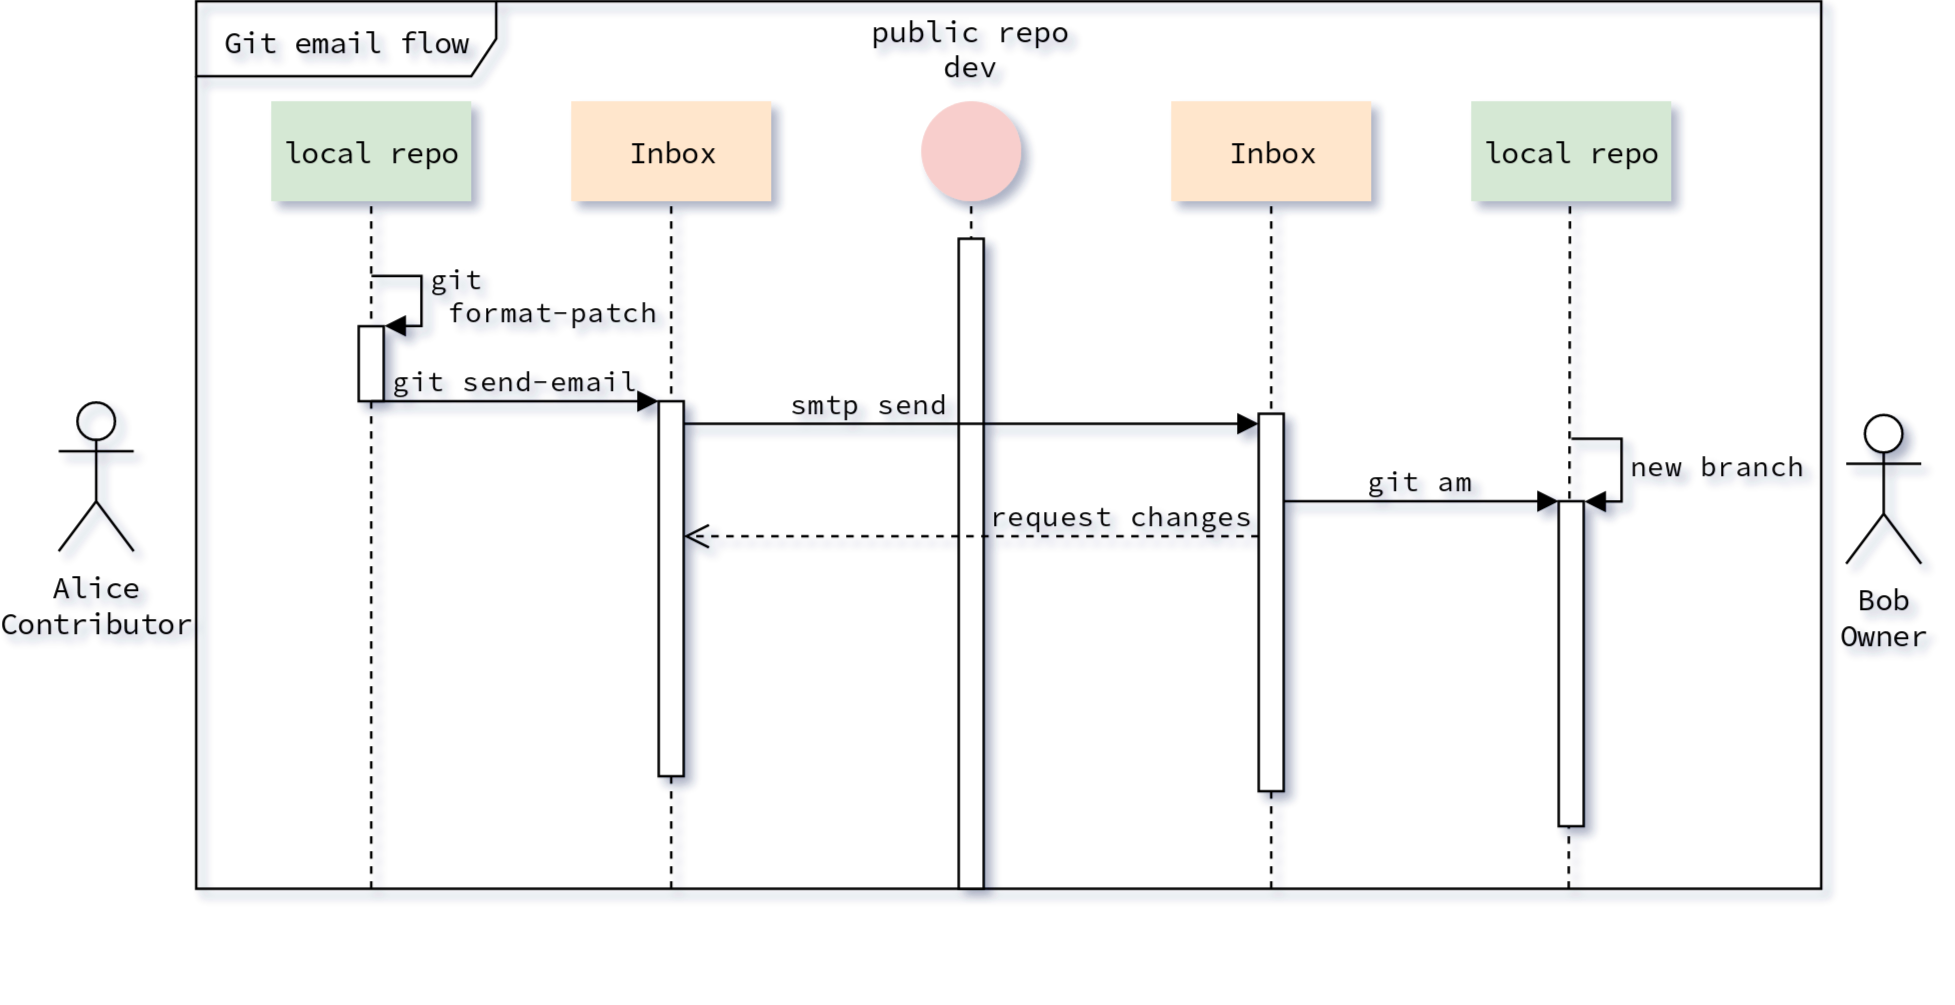

The diagram above was exported from draw.io. Its source (the exported page's mxGraphModel, read from the mxfile embedded in the PNG):
<mxGraphModel dx="797" dy="441" grid="1" gridSize="5" guides="1" tooltips="1" connect="0" arrows="1" fold="1" page="1" pageScale="1" pageWidth="1169" pageHeight="827" math="0" shadow="0">
  <root>
    <mxCell id="0" />
    <mxCell id="1" style="locked=1;" parent="0" />
    <mxCell id="x0iWDiSkapKLMgndxWj6-46" value="" style="endArrow=none;dashed=1;html=1;labelBackgroundColor=none;" parent="1" edge="1">
      <mxGeometry width="50" height="50" relative="1" as="geometry">
        <mxPoint x="160" y="375" as="sourcePoint" />
        <mxPoint x="160" y="100" as="targetPoint" />
      </mxGeometry>
    </mxCell>
    <mxCell id="x0iWDiSkapKLMgndxWj6-7" value="&lt;span style=&quot;background-color: transparent&quot;&gt;Git email flow&lt;/span&gt;" style="shape=umlFrame;whiteSpace=wrap;html=1;width=120;height=30;swimlaneFillColor=none;backgroundColor=#efefef;fillcolor=#efefef;labelBackgroundColor=none;fillColor=none;" parent="1" vertex="1">
      <mxGeometry x="90" y="20" width="650" height="355" as="geometry" />
    </mxCell>
    <mxCell id="x0iWDiSkapKLMgndxWj6-1" value="&lt;div&gt;&lt;span style=&quot;&quot;&gt;Bob&lt;/span&gt;&lt;/div&gt;&lt;div&gt;&lt;span style=&quot;&quot;&gt;Owner&lt;br&gt;&lt;/span&gt;&lt;/div&gt;" style="shape=umlActor;verticalLabelPosition=bottom;labelBackgroundColor=none;verticalAlign=top;html=1;outlineConnect=0;" parent="1" vertex="1">
      <mxGeometry x="750" y="185" width="30" height="60" as="geometry" />
    </mxCell>
    <mxCell id="x0iWDiSkapKLMgndxWj6-2" value="&lt;div align=&quot;center&quot;&gt;&lt;span style=&quot;&quot;&gt;Alice&lt;/span&gt;&lt;/div&gt;&lt;div align=&quot;center&quot;&gt;&lt;span style=&quot;&quot;&gt;Contributor&lt;br&gt;&lt;/span&gt;&lt;/div&gt;" style="shape=umlActor;verticalLabelPosition=bottom;labelBackgroundColor=none;verticalAlign=top;html=1;outlineConnect=0;fillColor=none;" parent="1" vertex="1">
      <mxGeometry x="35" y="180" width="30" height="60" as="geometry" />
    </mxCell>
    <mxCell id="x0iWDiSkapKLMgndxWj6-3" value="local repo" style="shape=umlLifeline;perimeter=lifelinePerimeter;whiteSpace=wrap;html=1;container=0;collapsible=0;recursiveResize=0;outlineConnect=0;strokeColor=none;fillColor=#d5e8d4;connectable=0;" parent="1" vertex="1">
      <mxGeometry x="120" y="60" width="80" height="350" as="geometry" />
    </mxCell>
    <mxCell id="x0iWDiSkapKLMgndxWj6-41" value="public repo&#10;dev&#10;" style="text;align=center;fontStyle=0;verticalAlign=middle;spacingLeft=3;spacingRight=3;strokeColor=none;rotatable=0;points=[[0,0.5],[1,0.5]];portConstraint=eastwest;fillColor=none;" parent="1" vertex="1">
      <mxGeometry x="360" y="34" width="80" height="26" as="geometry" />
    </mxCell>
    <mxCell id="x0iWDiSkapKLMgndxWj6-50" value="" style="ellipse;whiteSpace=wrap;html=1;aspect=fixed;strokeColor=none;fillColor=#f8cecc;" parent="1" vertex="1">
      <mxGeometry x="380" y="60" width="40" height="40" as="geometry" />
    </mxCell>
    <mxCell id="x0iWDiSkapKLMgndxWj6-52" value="" style="endArrow=none;dashed=1;html=1;labelBackgroundColor=none;entryX=0.516;entryY=0.12;entryDx=0;entryDy=0;entryPerimeter=0;" parent="1" edge="1">
      <mxGeometry width="50" height="50" relative="1" as="geometry">
        <mxPoint x="400" y="375" as="sourcePoint" />
        <mxPoint x="400" y="100" as="targetPoint" />
      </mxGeometry>
    </mxCell>
    <mxCell id="x0iWDiSkapKLMgndxWj6-53" value="Inbox" style="text;html=1;strokeColor=none;fillColor=#ffe6cc;align=center;verticalAlign=middle;whiteSpace=wrap;rounded=0;" parent="1" vertex="1">
      <mxGeometry x="480" y="60" width="80" height="40" as="geometry" />
    </mxCell>
    <mxCell id="x0iWDiSkapKLMgndxWj6-48" value="" style="endArrow=none;dashed=1;html=1;labelBackgroundColor=none;entryX=0.516;entryY=0.12;entryDx=0;entryDy=0;entryPerimeter=0;jumpStyle=none;" parent="1" edge="1">
      <mxGeometry width="50" height="50" relative="1" as="geometry">
        <mxPoint x="520" y="375" as="sourcePoint" />
        <mxPoint x="520" y="100" as="targetPoint" />
      </mxGeometry>
    </mxCell>
    <mxCell id="x0iWDiSkapKLMgndxWj6-55" value="Inbox" style="text;html=1;strokeColor=none;fillColor=#ffe6cc;align=center;verticalAlign=middle;whiteSpace=wrap;rounded=0;" parent="1" vertex="1">
      <mxGeometry x="240" y="60" width="80" height="40" as="geometry" />
    </mxCell>
    <mxCell id="x0iWDiSkapKLMgndxWj6-58" value="" style="endArrow=none;dashed=1;html=1;labelBackgroundColor=none;entryX=0.516;entryY=0.12;entryDx=0;entryDy=0;entryPerimeter=0;" parent="1" edge="1">
      <mxGeometry width="50" height="50" relative="1" as="geometry">
        <mxPoint x="280" y="375" as="sourcePoint" />
        <mxPoint x="280" y="99.5" as="targetPoint" />
      </mxGeometry>
    </mxCell>
    <mxCell id="x0iWDiSkapKLMgndxWj6-61" value="" style="endArrow=none;dashed=1;html=1;labelBackgroundColor=none;entryX=0.516;entryY=0.12;entryDx=0;entryDy=0;entryPerimeter=0;" parent="1" edge="1">
      <mxGeometry width="50" height="50" relative="1" as="geometry">
        <mxPoint x="639" y="375" as="sourcePoint" />
        <mxPoint x="639.5" y="99.5" as="targetPoint" />
      </mxGeometry>
    </mxCell>
    <mxCell id="x0iWDiSkapKLMgndxWj6-69" value="local repo" style="text;html=1;strokeColor=none;fillColor=#d5e8d4;align=center;verticalAlign=middle;whiteSpace=wrap;rounded=0;" parent="1" vertex="1">
      <mxGeometry x="600" y="60" width="80" height="40" as="geometry" />
    </mxCell>
    <mxCell id="x0iWDiSkapKLMgndxWj6-44" value="" style="html=1;points=[];perimeter=orthogonalPerimeter;fillColor=#ffffff;" parent="1" vertex="1">
      <mxGeometry x="395" y="115" width="10" height="260" as="geometry" />
    </mxCell>
    <mxCell id="ireNmvCZJUIAS-khzErv-1" value="PrepareFirstPatch" style="locked=1;" parent="0" />
    <mxCell id="x0iWDiSkapKLMgndxWj6-9" value="&lt;div&gt;&lt;span style=&quot;&quot;&gt;git&lt;/span&gt;&lt;/div&gt;&lt;div&gt;&lt;span style=&quot;&quot;&gt;&amp;nbsp;format-patch&lt;/span&gt;&lt;/div&gt;" style="edgeStyle=orthogonalEdgeStyle;html=1;align=left;spacingLeft=2;endArrow=block;rounded=0;entryX=1;entryY=0;labelBackgroundColor=none;" parent="ireNmvCZJUIAS-khzErv-1" target="x0iWDiSkapKLMgndxWj6-8" edge="1">
      <mxGeometry relative="1" as="geometry">
        <mxPoint x="160" y="130" as="sourcePoint" />
        <Array as="points">
          <mxPoint x="180" y="130" />
          <mxPoint x="180" y="150" />
        </Array>
      </mxGeometry>
    </mxCell>
    <mxCell id="x0iWDiSkapKLMgndxWj6-8" value="" style="html=1;points=[];perimeter=orthogonalPerimeter;" parent="ireNmvCZJUIAS-khzErv-1" vertex="1">
      <mxGeometry x="155" y="150" width="10" height="30" as="geometry" />
    </mxCell>
    <mxCell id="ireNmvCZJUIAS-khzErv-3" value="SendFirstPatch" style="locked=1;" parent="0" />
    <mxCell id="x0iWDiSkapKLMgndxWj6-16" value="&lt;span&gt;git send-email&lt;/span&gt;" style="html=1;verticalAlign=bottom;startArrow=none;endArrow=block;startSize=8;startFill=0;jumpStyle=arc;labelBackgroundColor=none;" parent="ireNmvCZJUIAS-khzErv-3" edge="1">
      <mxGeometry relative="1" as="geometry">
        <mxPoint x="160" y="180" as="sourcePoint" />
        <mxPoint x="275" y="180" as="targetPoint" />
      </mxGeometry>
    </mxCell>
    <mxCell id="x0iWDiSkapKLMgndxWj6-56" value="" style="html=1;points=[];perimeter=orthogonalPerimeter;strokeColor=#000000;fillColor=#ffffff;" parent="ireNmvCZJUIAS-khzErv-3" vertex="1">
      <mxGeometry x="275" y="180" width="10" height="150" as="geometry" />
    </mxCell>
    <mxCell id="x0iWDiSkapKLMgndxWj6-18" value="smtp send" style="html=1;verticalAlign=bottom;startArrow=none;endArrow=block;startSize=8;exitX=0.498;exitY=0.505;exitDx=0;exitDy=0;exitPerimeter=0;startFill=0;labelBackgroundColor=none;jumpStyle=none;" parent="ireNmvCZJUIAS-khzErv-3" edge="1">
      <mxGeometry x="-0.3478" relative="1" as="geometry">
        <mxPoint x="285" y="189" as="sourcePoint" />
        <mxPoint x="515" y="189" as="targetPoint" />
        <mxPoint as="offset" />
      </mxGeometry>
    </mxCell>
    <mxCell id="x0iWDiSkapKLMgndxWj6-17" value="" style="html=1;points=[];perimeter=orthogonalPerimeter;fillColor=#ffffff;" parent="ireNmvCZJUIAS-khzErv-3" vertex="1">
      <mxGeometry x="515" y="185" width="10" height="151" as="geometry" />
    </mxCell>
    <mxCell id="ireNmvCZJUIAS-khzErv-4" value="ApplyAndTestChangeRequest" style="locked=1;" parent="0" />
    <mxCell id="x0iWDiSkapKLMgndxWj6-68" value="new branch" style="edgeStyle=orthogonalEdgeStyle;html=1;align=left;spacingLeft=2;endArrow=block;rounded=0;labelBackgroundColor=none;" parent="ireNmvCZJUIAS-khzErv-4" edge="1">
      <mxGeometry relative="1" as="geometry">
        <mxPoint x="640" y="195" as="sourcePoint" />
        <Array as="points">
          <mxPoint x="660" y="195" />
          <mxPoint x="660" y="220" />
        </Array>
        <mxPoint x="645" y="220" as="targetPoint" />
      </mxGeometry>
    </mxCell>
    <mxCell id="x0iWDiSkapKLMgndxWj6-60" value="git am" style="html=1;verticalAlign=bottom;startArrow=none;startFill=0;endArrow=block;startSize=8;labelBackgroundColor=none;" parent="ireNmvCZJUIAS-khzErv-4" edge="1">
      <mxGeometry width="60" relative="1" as="geometry">
        <mxPoint x="525" y="220" as="sourcePoint" />
        <mxPoint x="635" y="220" as="targetPoint" />
      </mxGeometry>
    </mxCell>
    <mxCell id="x0iWDiSkapKLMgndxWj6-25" value="" style="html=1;points=[];perimeter=orthogonalPerimeter;fillColor=#ffffff;" parent="ireNmvCZJUIAS-khzErv-4" vertex="1">
      <mxGeometry x="635" y="220" width="10" height="130" as="geometry" />
    </mxCell>
    <mxCell id="ireNmvCZJUIAS-khzErv-5" value="RequestChanges" style="locked=1;" parent="0" />
    <mxCell id="x0iWDiSkapKLMgndxWj6-22" value="request changes" style="html=1;verticalAlign=bottom;endArrow=open;dashed=1;endSize=8;labelBackgroundColor=none;" parent="ireNmvCZJUIAS-khzErv-5" edge="1">
      <mxGeometry x="-0.5217" relative="1" as="geometry">
        <mxPoint x="515" y="234" as="sourcePoint" />
        <mxPoint x="285" y="234" as="targetPoint" />
        <mxPoint as="offset" />
      </mxGeometry>
    </mxCell>
  </root>
</mxGraphModel>